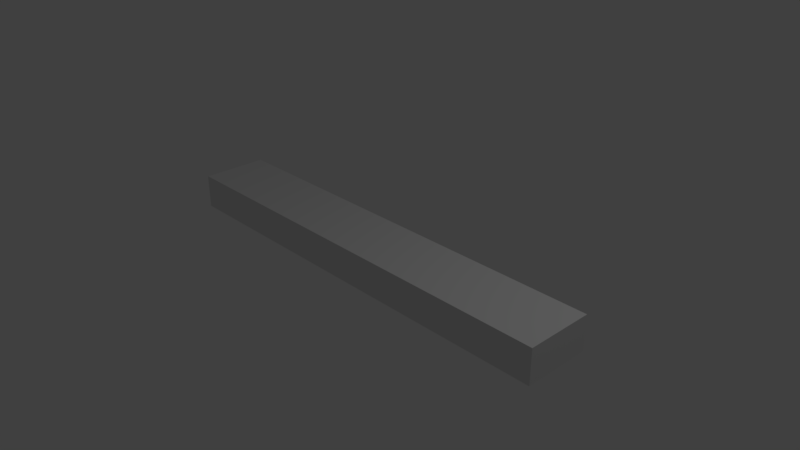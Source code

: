 # Source: light.blend  (saved by Blender 2.79.0; exported with 4.5.12 LTS)
import bpy
from mathutils import Matrix  # noqa: F401  (used for matrix-valued properties, if any)

bpy.ops.wm.read_factory_settings(use_empty=True)
scene = bpy.context.scene
scene.name = 'Scene'

# ---- collections
col_collection_1 = bpy.data.collections.new('Collection 1'); scene.collection.children.link(col_collection_1)

# ---- materials (node trees are filled in below, after node groups)
mat_material = bpy.data.materials.new('Material')
mat_material.alpha_threshold = 0.0
mat_material.use_transparent_shadow = False
mat_material.roughness = 0.5
mat_material.line_color = (0.0, 0.0, 0.0, 1.0)

# ---- material node trees

# ---- world
world_world = bpy.data.worlds.new('World'); scene.world = world_world
world_world.color = (0.05088, 0.05088, 0.05088)
world_world.use_sun_shadow = False
world_world.sun_shadow_jitter_overblur = 0.0
world_world.cycles.sampling_method = 'MANUAL'

# ---- cameras
cam_camera = bpy.data.cameras.new('Camera')
cam_camera.clip_end = 100.0
cam_camera.lens = 35.0
cam_camera.sensor_width = 32.0
cam_camera.sensor_height = 18.0
cam_camera.ortho_scale = 7.314
cam_camera.dof.focus_distance = 0.0
cam_camera.dof.aperture_fstop = 128.0

# ---- lights
light_lamp = bpy.data.lights.new('Lamp', 'POINT')
light_lamp.transmission_factor = 0.0
light_lamp.cutoff_distance = 30.0
light_lamp.energy = 100.0
light_lamp.shadow_buffer_clip_start = 1.001
light_lamp.shadow_soft_size = 0.1
light_lamp.shadow_maximum_resolution = 0.006
light_lamp.use_absolute_resolution = True

# ---- meshes
me_cube_005 = bpy.data.meshes.new('Cube.005')
me_cube_005.from_pydata([(-2.794, 0.399, -0.203), (-2.794, -0.399, -0.203), (2.794, -0.399, -0.203), (2.794, 0.399, -0.203), (-3.027, 0.399, -0.203), (-3.027, -0.399, -0.203), (3.027, -0.399, -0.203), (3.027, 0.399, -0.203), (2.794, -0.4654, -0.203), (3.027, -0.4654, -0.203), (2.794, 0.4654, -0.203), (3.027, 0.4654, -0.203), (-2.794, 0.4654, -0.203), (-3.027, 0.4654, -0.203), (-3.027, -0.4654, -0.203), (-2.794, -0.4654, -0.203)], [], [(2, 3, 7, 6), (0, 1, 5, 4), (5, 1, 15, 14), (2, 6, 9, 8), (7, 3, 10, 11), (0, 4, 13, 12), (1, 2, 8, 15), (3, 0, 12, 10)])
_uv = me_cube_005.uv_layers.new(name='UVMap')
_uv.uv.foreach_set('vector', [0.1428, 0.03842, 0.01098, 0.03842, 0.01098, 0.0, 0.1428, 0.0, 0.01098, 0.9616, 0.1428, 0.9616, 0.1428, 1.0, 0.01098, 1.0, 0.1428, 1.0, 0.1428, 0.9616, 0.1538, 0.9616, 0.1538, 1.0, 0.1428, 0.03842, 0.1428, 0.0, 0.1538, 0.0, 0.1538, 0.03842, 0.01098, 0.0, 0.01098, 0.03842, 4.923e-09, 0.03842, 0.0, 0.0, 0.01098, 0.9616, 0.01098, 1.0, 1.575e-07, 1.0, 1.526e-07, 0.9616, 0.1428, 0.9616, 0.1428, 0.03842, 0.1538, 0.03842, 0.1538, 0.9616, 0.01098, 0.03842, 0.01098, 0.9616, 1.526e-07, 0.9616, 4.923e-09, 0.03842])
me_cube_005.use_remesh_preserve_volume = False
me_cube_005.use_remesh_preserve_attributes = False
me_cube_005.use_mirror_vertex_groups = False
me_cube_005.update()
me_cube_004 = bpy.data.meshes.new('Cube.004')
me_cube_004.from_pydata([(-2.794, -0.399, 0.2735), (-2.794, 0.399, 0.2735), (2.794, -0.399, 0.2735), (2.794, 0.399, 0.2735), (-3.027, -0.399, 0.2735), (-3.027, 0.399, 0.2735), (3.027, 0.399, 0.2735), (3.027, -0.399, 0.2735), (-2.794, -0.4654, 0.2735), (-2.794, 0.4654, 0.2735), (2.794, 0.4654, 0.2735), (2.794, -0.4654, 0.2735), (-3.027, -0.4654, 0.2735), (-3.027, 0.4654, 0.2735), (3.027, 0.4654, 0.2735), (3.027, -0.4654, 0.2735)], [], [(5, 1, 9, 13), (3, 1, 0, 2), (3, 2, 7, 6), (0, 1, 5, 4), (7, 2, 11, 15), (0, 4, 12, 8), (2, 0, 8, 11), (3, 6, 14, 10), (1, 3, 10, 9)])
_uv = me_cube_004.uv_layers.new(name='UVMap')
_uv.uv.foreach_set('vector', [0.2966, 1.0, 0.2966, 0.9616, 0.3075, 0.9616, 0.3075, 1.0, 0.2966, 0.03842, 0.2966, 0.9616, 0.1647, 0.9616, 0.1647, 0.03842, 0.2966, 0.03842, 0.1647, 0.03842, 0.1647, 0.0, 0.2966, 0.0, 0.1647, 0.9616, 0.2966, 0.9616, 0.2966, 1.0, 0.1647, 1.0, 0.1647, 0.0, 0.1647, 0.03842, 0.1538, 0.03842, 0.1538, 0.0, 0.1647, 0.9616, 0.1647, 1.0, 0.1538, 1.0, 0.1538, 0.9616, 0.1647, 0.03842, 0.1647, 0.9616, 0.1538, 0.9616, 0.1538, 0.03842, 0.2966, 0.03842, 0.2966, 0.0, 0.3075, 0.0, 0.3075, 0.03842, 0.2966, 0.9616, 0.2966, 0.03842, 0.3075, 0.03842, 0.3075, 0.9616])
me_cube_004.use_remesh_preserve_volume = False
me_cube_004.use_remesh_preserve_attributes = False
me_cube_004.use_mirror_vertex_groups = False
me_cube_004.update()
me_cube_003 = bpy.data.meshes.new('Cube.003')
me_cube_003.from_pydata([(-2.794, -0.399, 0.1957), (-2.794, 0.399, 0.1957), (2.794, -0.399, 0.1957), (2.794, 0.399, 0.1957), (-2.794, 0.399, -0.203), (-2.794, -0.399, -0.203), (2.794, -0.399, -0.203), (2.794, 0.399, -0.203)], [], [(2, 3, 7, 6), (1, 3, 2, 0), (1, 0, 5, 4), (0, 2, 6, 5), (3, 1, 4, 7)])
_uv = me_cube_003.uv_layers.new(name='UVMap')
_uv.uv.foreach_set('vector', [0.8614, 0.6467, 0.8614, 0.5149, 0.9273, 0.5149, 0.9273, 0.6467, 0.3075, 0.9232, 0.3075, 0.0, 0.4393, 0.0, 0.4393, 0.9232, 0.8614, 0.4725, 0.8614, 0.3407, 0.9273, 0.3407, 0.9273, 0.4725, 0.5968, 0.9232, 0.5968, 0.0, 0.6627, 0.0, 0.6627, 0.9232, 0.7285, 0.0, 0.7285, 0.9232, 0.6627, 0.9232, 0.6627, 0.0])
me_cube_003.use_remesh_preserve_volume = False
me_cube_003.use_remesh_preserve_attributes = False
me_cube_003.use_mirror_vertex_groups = False
me_cube_003.update()
me_cube_002 = bpy.data.meshes.new('Cube.002')
me_cube_002.from_pydata([(-2.794, -0.399, 0.1957), (-2.794, 0.399, 0.1957), (2.794, -0.399, 0.1957), (2.794, 0.399, 0.1957), (-3.027, 0.399, 0.1957), (-3.027, -0.399, 0.1957), (-3.027, -0.399, 0.2735), (-3.027, 0.399, 0.2735), (3.027, 0.399, 0.2735), (3.027, 0.399, 0.1957), (3.027, -0.399, 0.1957), (3.027, -0.399, 0.2735), (-2.794, 0.399, -0.203), (-2.794, -0.399, -0.203), (2.794, -0.399, -0.203), (2.794, 0.399, -0.203), (-3.027, 0.399, -0.203), (-3.027, -0.399, -0.203), (3.027, -0.399, -0.203), (3.027, 0.399, -0.203), (-2.794, -0.4654, 0.1957), (-2.794, -0.4654, 0.2735), (-2.794, 0.4654, 0.2735), (-2.794, 0.4654, 0.1957), (2.794, 0.4654, 0.1957), (2.794, 0.4654, 0.2735), (2.794, -0.4654, 0.2735), (2.794, -0.4654, 0.1957), (-3.027, -0.4654, 0.1957), (-3.027, -0.4654, 0.2735), (-3.027, 0.4654, 0.2735), (-3.027, 0.4654, 0.1957), (3.027, 0.4654, 0.2735), (3.027, 0.4654, 0.1957), (3.027, -0.4654, 0.2735), (3.027, -0.4654, 0.1957), (2.794, -0.4654, -0.203), (3.027, -0.4654, -0.203), (2.794, 0.4654, -0.203), (3.027, 0.4654, -0.203), (-2.794, 0.4654, -0.203), (-3.027, 0.4654, -0.203), (-3.027, -0.4654, -0.203), (-2.794, -0.4654, -0.203)], [], [(8, 9, 33, 32), (15, 3, 24, 38), (5, 6, 7, 4), (9, 8, 11, 10), (4, 7, 30, 31), (18, 10, 35, 37), (2, 14, 36, 27), (13, 0, 20, 43), (5, 4, 16, 17), (9, 10, 18, 19), (6, 5, 28, 29), (23, 22, 25, 24), (26, 27, 35, 34), (27, 26, 21, 20), (22, 23, 31, 30), (20, 21, 29, 28), (24, 25, 32, 33), (35, 27, 36, 37), (31, 23, 40, 41), (20, 28, 42, 43), (24, 33, 39, 38), (1, 12, 40, 23), (16, 4, 31, 41), (5, 17, 42, 28), (10, 11, 34, 35), (9, 19, 39, 33), (27, 20, 43, 36), (23, 24, 38, 40)])
_uv = me_cube_002.uv_layers.new(name='UVMap')
_uv.uv.foreach_set('vector', [0.8368, 0.5142, 0.824, 0.5142, 0.824, 0.5032, 0.8368, 0.5032, 0.9273, 0.5149, 0.8614, 0.5149, 0.8614, 0.504, 0.9273, 0.504, 0.8743, 0.1649, 0.8614, 0.1649, 0.8614, 0.03312, 0.8743, 0.03312, 0.8239, 0.5142, 0.8368, 0.5142, 0.8368, 0.646, 0.8239, 0.646, 0.8743, 0.03312, 0.8614, 0.03312, 0.8614, 0.02215, 0.8743, 0.02215, 0.7581, 0.646, 0.8239, 0.646, 0.8239, 0.657, 0.7581, 0.657, 0.8614, 0.6467, 0.9273, 0.6467, 0.9273, 0.6577, 0.8614, 0.6577, 0.9273, 0.3407, 0.8614, 0.3407, 0.8614, 0.3297, 0.9273, 0.3297, 0.8743, 0.1649, 0.8743, 0.03312, 0.9401, 0.03312, 0.9401, 0.1649, 0.8239, 0.5142, 0.8239, 0.646, 0.7581, 0.646, 0.7581, 0.5142, 0.8614, 0.1649, 0.8743, 0.1649, 0.8743, 0.1759, 0.8614, 0.1759, 0.5839, 0.03842, 0.5968, 0.03842, 0.5968, 0.9616, 0.5839, 0.9616, 0.5181, 0.03842, 0.5052, 0.03842, 0.5052, 0.0, 0.5181, 0.0, 0.5052, 0.03842, 0.5181, 0.03842, 0.5181, 0.9616, 0.5052, 0.9616, 0.5968, 0.03842, 0.5839, 0.03842, 0.5839, 0.0, 0.5968, 0.0, 0.5052, 0.9616, 0.5181, 0.9616, 0.5181, 1.0, 0.5052, 1.0, 0.5839, 0.9616, 0.5968, 0.9616, 0.5968, 1.0, 0.5839, 1.0, 0.5052, 0.0, 0.5052, 0.03842, 0.4393, 0.03842, 0.4393, 0.0, 0.5839, 0.0, 0.5839, 0.03842, 0.5181, 0.03842, 0.5181, 0.0, 0.5052, 0.9616, 0.5052, 1.0, 0.4393, 1.0, 0.4393, 0.9616, 0.5839, 0.9616, 0.5839, 1.0, 0.5181, 1.0, 0.5181, 0.9616, 0.8614, 0.4725, 0.9273, 0.4725, 0.9273, 0.4834, 0.8614, 0.4834, 0.9401, 0.03312, 0.8743, 0.03312, 0.8743, 0.02215, 0.9401, 0.02215, 0.8743, 0.1649, 0.9401, 0.1649, 0.9401, 0.1759, 0.8743, 0.1759, 0.8239, 0.646, 0.8368, 0.646, 0.8368, 0.657, 0.8239, 0.657, 0.8239, 0.5142, 0.7581, 0.5142, 0.7581, 0.5032, 0.8239, 0.5032, 0.5052, 0.03842, 0.5052, 0.9616, 0.4393, 0.9616, 0.4393, 0.03842, 0.5839, 0.03842, 0.5839, 0.9616, 0.5181, 0.9616, 0.5181, 0.03842])
me_cube_002.use_remesh_preserve_volume = False
me_cube_002.use_remesh_preserve_attributes = False
me_cube_002.use_mirror_vertex_groups = False
me_cube_002.update()
me_cube_001 = bpy.data.meshes.new('Cube.001')
me_cube_001.from_pydata([(-2.841, -0.1205, -0.1205), (-2.841, -0.1205, 0.1205), (-2.841, 0.1205, -0.1205), (-2.841, 0.1205, 0.1205), (2.841, -0.1205, -0.1205), (2.841, -0.1205, 0.1205), (2.841, 0.1205, -0.1205), (2.841, 0.1205, 0.1205), (-2.837, 0.0, -0.1476), (-2.837, -0.1476, 0.0), (-2.837, 0.0, 0.1476), (-2.837, 0.1476, 0.0), (2.837, 0.1476, 0.0), (2.837, 0.0, -0.1476), (2.837, 0.0, 0.1476), (2.837, -0.1476, 0.0), (2.837, 0.0, 0.0), (-2.837, 0.0, 0.0)], [], [(17, 3, 11), (3, 12, 11), (16, 5, 15), (5, 9, 15), (13, 0, 8), (10, 5, 14), (3, 14, 7), (6, 8, 2), (15, 0, 4), (16, 4, 13), (6, 16, 13), (7, 16, 12), (11, 6, 2), (17, 2, 8), (0, 17, 8), (1, 17, 9), (17, 10, 3), (3, 7, 12), (16, 14, 5), (5, 1, 9), (13, 4, 0), (10, 1, 5), (3, 10, 14), (6, 13, 8), (15, 9, 0), (16, 15, 4), (6, 12, 16), (7, 14, 16), (11, 12, 6), (17, 11, 2), (0, 9, 17), (1, 10, 17)])
me_cube_001.use_remesh_preserve_volume = False
me_cube_001.use_remesh_preserve_attributes = False
me_cube_001.use_mirror_vertex_groups = False
me_cube_001.update()
me_cube = bpy.data.meshes.new('Cube')
me_cube.from_pydata([], [], [])
me_cube.materials.append(mat_material)
me_cube.use_remesh_preserve_volume = False
me_cube.use_remesh_preserve_attributes = False
me_cube.use_mirror_vertex_groups = False
me_cube.update()

# ---- objects
ob_cube_005 = bpy.data.objects.new('Cube.005', me_cube_005)
ob_cube_004 = bpy.data.objects.new('Cube.004', me_cube_004)
ob_cube_003 = bpy.data.objects.new('Cube.003', me_cube_003)
ob_cube_002 = bpy.data.objects.new('Cube.002', me_cube_002)
ob_cube_001 = bpy.data.objects.new('Cube.001', me_cube_001)
ob_cube = bpy.data.objects.new('Cube', me_cube)
ob_lamp = bpy.data.objects.new('Lamp', light_lamp)
ob_camera = bpy.data.objects.new('Camera', cam_camera)

# ---- transforms, parenting, visibility, modifiers, constraints
ob_cube_005.location = (0.0, 0.0, 0.0)
ob_cube_005.lineart.crease_threshold = 0.0
ob_cube_004.location = (0.0, 0.0, 0.0)
ob_cube_004.lineart.crease_threshold = 0.0
ob_cube_003.location = (0.0, 0.0, 0.0)
ob_cube_003.lineart.crease_threshold = 0.0
ob_cube_002.location = (0.0, 0.0, 0.0)
ob_cube_002.lineart.crease_threshold = 0.0
ob_cube_001.location = (0.0, 0.0, 0.0)
ob_cube_001.lineart.crease_threshold = 0.0
ob_cube.location = (0.0, 0.0, 0.0)
ob_cube.lock_rotations_4d = False
ob_cube.empty_display_type = 'ARROWS'
ob_cube.lineart.crease_threshold = 0.0
ob_lamp.location = (4.076, 1.005, 5.904)
ob_lamp.rotation_euler = (0.6503, 0.05522, 1.866)
ob_lamp.lock_rotations_4d = False
ob_lamp.empty_display_type = 'ARROWS'
ob_lamp.color = (0.0, 0.0, 0.0, 0.0)
ob_lamp.lineart.crease_threshold = 0.0
ob_camera.location = (7.481, -6.508, 5.344)
ob_camera.rotation_euler = (1.109, 0.0, 0.8149)
ob_camera.lock_rotations_4d = False
ob_camera.empty_display_type = 'ARROWS'
ob_camera.color = (0.0, 0.0, 0.0, 0.0)
ob_camera.display_type = 'WIRE'
ob_camera.lineart.crease_threshold = 0.0

# ---- collection membership
col_collection_1.objects.link(ob_cube_005)
col_collection_1.objects.link(ob_cube_004)
col_collection_1.objects.link(ob_cube_003)
col_collection_1.objects.link(ob_cube_002)
col_collection_1.objects.link(ob_cube_001)
col_collection_1.objects.link(ob_cube)
col_collection_1.objects.link(ob_lamp)
col_collection_1.objects.link(ob_camera)

# ---- scene / render settings (as saved in the file)
scene.camera = ob_camera
scene.frame_start = 1; scene.frame_end = 250; scene.frame_set(1)
scene.render.engine = 'BLENDER_EEVEE_NEXT'
scene.render.resolution_percentage = 50
scene.render.dither_intensity = 0.0
scene.cycles.use_denoising = False
scene.cycles.samples = 128
scene.cycles.sampling_pattern = 'TABULATED_SOBOL'
scene.cycles.use_adaptive_sampling = False
scene.cycles.use_light_tree = False
scene.cycles.blur_glossy = 0.0
scene.cycles.sample_clamp_indirect = 0.0
scene.view_settings.view_transform = 'Standard'
bpy.context.view_layer.update()
